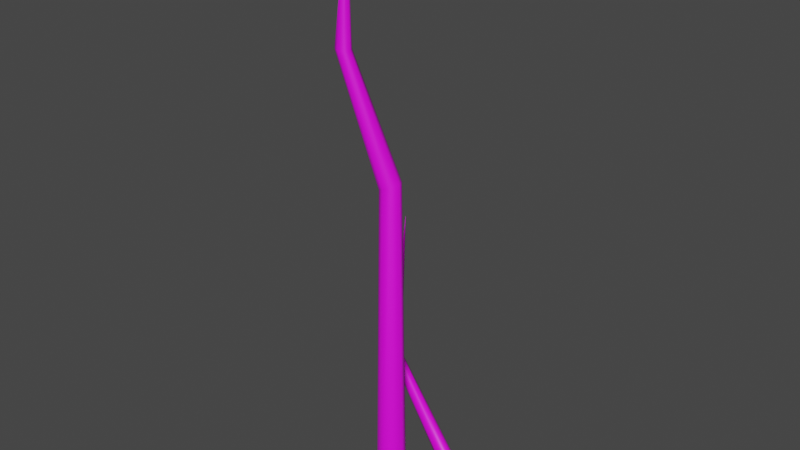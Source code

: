 # Source: Tree_4LOD1.1.blend  (saved by Blender 3.2.14; exported with 4.5.12 LTS)
import bpy
from mathutils import Matrix  # noqa: F401  (used for matrix-valued properties, if any)

bpy.ops.wm.read_factory_settings(use_empty=True)
scene = bpy.context.scene
scene.name = 'Scene'

# ---- collections
col_collection = bpy.data.collections.new('Collection'); scene.collection.children.link(col_collection)

# ---- images (referenced by path relative to the original .blend; pixels are not part of the script)
import os
ASSET_DIR = os.environ.get("B2B_ASSET_DIR", "")  # directory of the original .blend (textures are referenced by path, not embedded)
HERE = os.path.dirname(os.path.abspath(__file__))  # packed textures are extracted next to this script under _unpacked/

def load_image(name, relpath, width, height, colorspace="sRGB"):
    """Load a texture the original file referenced (path relative to the .blend, or extracted next to this script)."""
    p = next((c for c in (os.path.join(HERE, relpath), os.path.join(ASSET_DIR, relpath)) if relpath and os.path.exists(c)), "")
    if p:
        img = bpy.data.images.load(p, check_existing=True)
        img.name = name
    else:  # same state as the original file: an image datablock whose file is absent (Cycles renders it pink)
        img = bpy.data.images.new(name, width, height)
        img.source = "FILE"
        img.filepath = "//" + (relpath or name)
    img.colorspace_settings.name = colorspace
    return img
img_untitled_001 = load_image('Untitled.001', '', 1024, 1024, 'sRGB')

# ---- materials (node trees are filled in below, after node groups)
mat_material_003 = bpy.data.materials.new('Material.003')
mat_material_003.use_transparent_shadow = False
mat_material_004 = bpy.data.materials.new('Material.004')
mat_material_004.use_transparent_shadow = False

# ---- material node trees
mat_material_003.use_nodes = True; mat_material_003.node_tree.nodes.clear()
_N = mat_material_003.node_tree.nodes; _L = mat_material_003.node_tree.links
n0 = _N.new('ShaderNodeBsdfPrincipled'); n0.name = 'Principled BSDF'; n0.location = (10, 300)
n0.distribution = 'GGX'
n0.subsurface_method = 'RANDOM_WALK_SKIN'
n0.inputs[3].default_value = 1.45
n0.inputs[27].default_value = (0.0, 0.0, 0.0, 1.0)
n0.inputs[28].default_value = 1.0
n1 = _N.new('ShaderNodeOutputMaterial'); n1.name = 'Material Output'; n1.location = (300, 300)
n2 = _N.new('ShaderNodeTexImage'); n2.name = 'Image Texture'; n2.location = (-280, 275)
n2.image = img_untitled_001
_L.new(n0.outputs[0], n1.inputs[0])
_L.new(n2.outputs[0], n0.inputs[0])
n1.is_active_output = True
mat_material_004.use_nodes = True; mat_material_004.node_tree.nodes.clear()
_N = mat_material_004.node_tree.nodes; _L = mat_material_004.node_tree.links
n0 = _N.new('ShaderNodeBsdfPrincipled'); n0.name = 'Principled BSDF'; n0.location = (10, 300)
n0.distribution = 'GGX'
n0.subsurface_method = 'RANDOM_WALK_SKIN'
n0.inputs[3].default_value = 1.45
n0.inputs[27].default_value = (0.0, 0.0, 0.0, 1.0)
n0.inputs[28].default_value = 1.0
n1 = _N.new('ShaderNodeOutputMaterial'); n1.name = 'Material Output'; n1.location = (300, 300)
n2 = _N.new('ShaderNodeTexImage'); n2.name = 'Image Texture'; n2.location = (-280, 275)
n2.image = img_untitled_001
_L.new(n0.outputs[0], n1.inputs[0])
_L.new(n2.outputs[0], n0.inputs[0])
n1.is_active_output = True

# ---- world
world_world = bpy.data.worlds.new('World'); scene.world = world_world
world_world.use_nodes = True; world_world.node_tree.nodes.clear()
_N = world_world.node_tree.nodes; _L = world_world.node_tree.links
n0 = _N.new('ShaderNodeOutputWorld'); n0.name = 'World Output'; n0.location = (300, 300)
n1 = _N.new('ShaderNodeBackground'); n1.name = 'Background'; n1.location = (10, 300)
n1.inputs[0].default_value = (0.05088, 0.05088, 0.05088, 1.0)
_L.new(n1.outputs[0], n0.inputs[0])
n0.is_active_output = True
world_world.color = (0.05088, 0.05088, 0.05088)
world_world.use_sun_shadow = False
world_world.sun_shadow_jitter_overblur = 0.0

# ---- meshes
me_cube_003 = bpy.data.meshes.new('Cube.003')
me_cube_003.from_pydata([(-0.09071, -0.03208, -0.1449), (-0.2766, -0.0468, -0.01019), (-0.06159, 0.04274, -0.139), (-0.2766, 0.0512, -0.01019), (-0.0557, -0.05422, -0.02466), (-0.1947, -0.0468, 0.04364), (-0.01814, 0.04276, -0.0162), (-0.1947, 0.0512, 0.04364), (-0.08843, 0.00196, -0.1608), (-0.2942, 0.002197, -0.02173), (-1.863e-09, 1.304e-08, 0.0), (-0.1772, 0.002197, 0.05517), (-0.03472, 0.05967, -0.06958), (-0.2357, 0.0722, 0.01672), (-0.08036, -0.05757, -0.07876), (-0.2357, -0.0678, 0.01672), (-0.05214, 0.0008157, -0.07301), (-0.8408, 0.0007266, 0.8464), (-0.8241, 0.03446, 0.8399), (-0.785, 0.04976, 0.8405), (-0.7459, 0.03652, 0.8482), (-0.7291, 0.003667, 0.8583), (-0.7459, -0.03006, 0.8648), (-0.785, -0.04536, 0.8641), (-0.8241, -0.03212, 0.8565), (-0.9162, 0.2894, 2.007), (-0.916, 0.2905, 2.004), (-0.9154, 0.291, 2.005), (-0.9149, 0.2906, 2.008), (-0.9147, 0.2895, 2.013), (-0.9149, 0.2884, 2.016), (-0.9154, 0.2879, 2.016), (-0.916, 0.2883, 2.012), (-0.9154, 0.2894, 2.01)], [], [(8, 9, 3, 2), (12, 13, 7, 6), (10, 11, 5, 4), (14, 15, 1, 0), (16, 10, 4, 14), (9, 1, 24, 17), (11, 7, 20, 21), (12, 6, 10, 16), (6, 7, 11, 10), (0, 1, 9, 8), (2, 12, 16, 8), (5, 11, 21, 22), (13, 3, 18, 19), (8, 16, 14, 0), (4, 5, 15, 14), (2, 3, 13, 12), (20, 19, 27, 28), (24, 23, 31, 32), (21, 20, 28, 29), (19, 18, 26, 27), (3, 9, 17, 18), (1, 15, 23, 24), (7, 13, 19, 20), (15, 5, 22, 23), (33, 25, 32, 31), (27, 26, 25, 33), (28, 27, 33, 29), (29, 33, 31, 30), (23, 22, 30, 31), (17, 24, 32, 25), (22, 21, 29, 30), (18, 17, 25, 26)])
me_cube_003.polygons.foreach_set('use_smooth', [True] * 32)
_uv = me_cube_003.uv_layers.new(name='UVMap')
_uv.uv.foreach_set('vector', [0.5782, 2.085, 0.4863, 1.786, 0.5439, 1.773, 0.6334, 2.067, 0.8983, 1.993, 0.7476, 1.763, 0.8058, 1.755, 0.9448, 1.938, -0.1175, -0.9547, -0.1851, -0.7923, -0.2429, -0.8043, -0.1973, -0.9642, 0.2385, -1.037, 0.1397, -0.8274, 0.08165, -0.836, 0.1898, -1.112, -0.1428, -1.02, -0.1175, -0.9547, -0.1973, -0.9642, -0.2142, -1.02, 0.04276, -0.8381, 0.08165, -0.836, -0.04368, 0.5632, -0.07548, 0.5618, 0.8445, 1.752, 0.8058, 1.755, 0.678, 0.4262, 0.7098, 0.4247, -0.07548, -1.017, -0.08251, -0.9601, -0.1175, -0.9547, -0.1428, -1.02, 0.9448, 1.938, 0.8058, 1.755, 0.8445, 1.752, 0.9842, 1.93, 0.5454, 2.072, 0.4487, 1.795, 0.4863, 1.786, 0.5782, 2.085, -0.1082, -1.093, -0.07548, -1.017, -0.1428, -1.02, -0.1621, -1.112, -0.2429, -0.8043, -0.1851, -0.7923, -0.3617, 0.5118, -0.4025, 0.5242, 0.5876, 1.762, 0.5439, 1.773, 0.3258, 0.4091, 0.3606, 0.43, -0.1621, -1.112, -0.1428, -1.02, -0.2142, -1.02, -0.1967, -1.095, 0.2851, -0.984, 0.183, -0.8172, 0.1397, -0.8274, 0.2385, -1.037, 0.8463, 2.062, 0.704, 1.771, 0.7476, 1.763, 0.8983, 1.993, 0.678, 0.4262, 0.6334, 0.4113, 0.979, -1.102, 0.9813, -1.106, -0.04368, 0.5632, 0.001143, 0.5493, 0.2851, 2.07, 0.2828, 2.066, 0.7098, 0.4247, 0.678, 0.4262, 0.9813, -1.106, 0.9842, -1.112, 0.3606, 0.43, 0.3258, 0.4091, 0.6325, -1.099, 0.6333, -1.099, 0.5439, 1.773, 0.4863, 1.786, 0.2851, 0.3982, 0.3258, 0.4091, 0.08165, -0.836, 0.1397, -0.8274, 0.001143, 0.5493, -0.04368, 0.5632, 0.8058, 1.755, 0.7476, 1.763, 0.6334, 0.4113, 0.678, 0.4262, 0.1397, -0.8274, 0.183, -0.8172, 0.03275, 0.5277, 0.001143, 0.5493, 0.6322, -1.105, 0.6316, -1.103, 0.6311, -1.108, 0.6312, -1.112, 0.6333, -1.099, 0.6325, -1.099, 0.6316, -1.103, 0.6322, -1.105, 0.6334, -1.103, 0.6333, -1.099, 0.6322, -1.105, 0.6329, -1.108, 0.6329, -1.108, 0.6322, -1.105, 0.6312, -1.112, 0.632, -1.112, -0.4343, 0.5417, -0.4025, 0.5242, -0.07652, 2.112, -0.07726, 2.112, -0.07548, 0.5618, -0.04368, 0.5632, 0.2828, 2.066, 0.28, 2.06, -0.4025, 0.5242, -0.3617, 0.5118, -0.07548, 2.108, -0.07652, 2.112, 0.3258, 0.4091, 0.2851, 0.3982, 0.6316, -1.103, 0.6325, -1.099])
me_cube_003.materials.append(mat_material_003)
me_cube_003.update()
me_cube_004 = bpy.data.meshes.new('Cube.004')
me_cube_004.from_pydata([(-0.105, -0.105, -0.15), (-0.084, -0.084, 0.15), (-0.105, 0.105, -0.15), (-0.084, 0.084, 0.15), (0.105, -0.105, -0.15), (0.084, -0.084, 0.15), (0.105, 0.105, -0.15), (0.084, 0.084, 0.15), (-0.15, 0.0, -0.15), (-0.12, 0.0, 0.15), (0.15, 0.0, -0.15), (0.12, 0.0, 0.15), (0.0, 0.15, -0.15), (0.0, 0.12, 0.15), (0.0, -0.15, -0.15), (0.0, -0.12, 0.15), (0.0, 0.0, -0.15), (-0.08001, 0.0, 2.913), (-0.056, 0.0588, 2.924), (7.314e-08, 0.084, 2.95), (0.056, 0.0588, 2.976), (0.08001, 0.0, 2.987), (0.056, -0.0588, 2.976), (7.314e-08, -0.084, 2.95), (-0.056, -0.0588, 2.924), (-0.4772, 0.0, 3.863), (-0.4587, 0.04116, 3.862), (-0.4157, 0.0588, 3.86), (-0.3726, 0.04116, 3.857), (-0.3542, 0.0, 3.856), (-0.3726, -0.04116, 3.857), (-0.4157, -0.0588, 3.86), (-0.4587, -0.04116, 3.862), (-0.3556, 0.0, 4.861), (-0.3554, 0.0004116, 4.86), (-0.355, 0.000588, 4.858), (-0.3545, 0.0004116, 4.855), (-0.3544, 0.0, 4.854), (-0.3545, -0.0004116, 4.855), (-0.355, -0.000588, 4.858), (-0.3554, -0.0004116, 4.86), (-0.355, 0.0, 4.858)], [], [(8, 9, 3, 2), (12, 13, 7, 6), (10, 11, 5, 4), (14, 15, 1, 0), (16, 10, 4, 14), (5, 11, 21, 22), (13, 3, 18, 19), (12, 6, 10, 16), (6, 7, 11, 10), (0, 1, 9, 8), (2, 12, 16, 8), (15, 5, 22, 23), (7, 13, 19, 20), (8, 16, 14, 0), (4, 5, 15, 14), (2, 3, 13, 12), (24, 23, 31, 32), (21, 20, 28, 29), (19, 18, 26, 27), (18, 17, 25, 26), (11, 7, 20, 21), (9, 1, 24, 17), (3, 9, 17, 18), (1, 15, 23, 24), (28, 27, 35, 36), (32, 31, 39, 40), (29, 28, 36, 37), (27, 26, 34, 35), (20, 19, 27, 28), (23, 22, 30, 31), (17, 24, 32, 25), (22, 21, 29, 30), (41, 33, 40, 39), (35, 34, 33, 41), (36, 35, 41, 37), (37, 41, 39, 38), (31, 30, 38, 39), (25, 32, 40, 33), (30, 29, 37, 38), (26, 25, 33, 34)])
me_cube_004.polygons.foreach_set('use_smooth', [True] * 40)
_uv = me_cube_004.uv_layers.new(name='UVMap')
_uv.uv.foreach_set('vector', [0.4653, -1.989, 0.442, -1.693, 0.3449, -1.696, 0.344, -1.993, 0.2112, -1.988, 0.1688, -1.691, 0.07205, -1.699, 0.09033, -1.998, 0.5648, 2.997, 0.5686, 2.698, 0.6638, 2.694, 0.6839, 2.992, -0.402, 2.993, -0.4137, 2.695, -0.3169, 2.688, -0.2809, 2.984, 0.8304, -1.861, 0.8933, -1.998, 0.977, -1.916, 0.977, -1.803, 0.6638, 2.694, 0.5686, 2.698, 0.5508, -0.0932, 0.6173, -0.08467, 0.274, -1.7, 0.3449, -1.696, 0.2606, 1.055, 0.2112, 1.078, 0.6839, -1.92, 0.7718, -1.998, 0.8933, -1.998, 0.8304, -1.861, 0.4653, 2.988, 0.489, 2.691, 0.5686, 2.698, 0.5648, 2.997, -0.2809, 2.984, -0.3169, 2.688, -0.2475, 2.682, -0.1941, 2.978, 0.6839, -1.806, 0.6839, -1.92, 0.8304, -1.861, 0.7676, -1.724, -0.4137, 2.695, -0.4813, 2.699, -0.6692, -0.1018, -0.6226, -0.07914, 0.07205, -1.699, 0.1688, -1.691, -0.1266, 1.07, -0.1941, 1.089, 0.7676, -1.724, 0.8304, -1.861, 0.977, -1.803, 0.8891, -1.724, -0.4865, 2.998, -0.4813, 2.699, -0.4137, 2.695, -0.402, 2.993, 0.344, -1.993, 0.3449, -1.696, 0.274, -1.7, 0.2553, -1.998, -0.5555, -0.05839, -0.6226, -0.07914, -0.278, -1.008, -0.2289, -1.014, 0.5508, -0.0932, 0.495, -0.08726, 0.5982, -1.015, 0.637, -1.011, 0.2112, 1.078, 0.2606, 1.055, 0.4175, 2.004, 0.382, 1.999, 0.2606, 1.055, 0.3284, 1.046, 0.4653, 2.007, 0.4175, 2.004, 0.5686, 2.698, 0.489, 2.691, 0.495, -0.08726, 0.5508, -0.0932, -0.2475, 2.682, -0.3169, 2.688, -0.5555, -0.05839, -0.5072, -0.05131, 0.3449, -1.696, 0.442, -1.693, 0.3284, 1.046, 0.2606, 1.055, -0.3169, 2.688, -0.4137, 2.695, -0.6226, -0.07914, -0.5555, -0.05839, 0.1279, 2.009, 0.1768, 2.016, -0.006366, 2.994, -0.006596, 2.992, -0.2289, -1.014, -0.278, -1.008, -0.3934, -1.994, -0.3931, -1.997, 0.637, -1.011, 0.5982, -1.015, 0.6274, -1.992, 0.6278, -1.991, 0.1768, 2.016, 0.2112, 2.024, -0.006282, 2.997, -0.006366, 2.994, -0.1941, 1.089, -0.1266, 1.07, 0.1768, 2.016, 0.1279, 2.009, -0.6226, -0.07914, -0.6692, -0.1018, -0.3128, -1.003, -0.278, -1.008, -0.5072, -0.05131, -0.5555, -0.05839, -0.2289, -1.014, -0.1941, -1.018, 0.6173, -0.08467, 0.5508, -0.0932, 0.637, -1.011, 0.6839, -1.013, 0.6279, -1.994, 0.628, -1.998, 0.6284, -1.997, 0.6285, -1.994, 0.6273, -1.994, 0.6275, -1.997, 0.628, -1.998, 0.6279, -1.994, 0.6274, -1.992, 0.6273, -1.994, 0.6279, -1.994, 0.6278, -1.991, 0.6278, -1.991, 0.6279, -1.994, 0.6285, -1.994, 0.6282, -1.992, -0.278, -1.008, -0.3128, -1.003, -0.3936, -1.992, -0.3934, -1.994, -0.1941, -1.018, -0.2289, -1.014, -0.3931, -1.997, -0.3929, -1.998, 0.6839, -1.013, 0.637, -1.011, 0.6278, -1.991, 0.6282, -1.992, 0.4175, 2.004, 0.4653, 2.007, 0.3784, 2.991, 0.378, 2.99])
me_cube_004.materials.append(mat_material_004)
me_cube_004.update()

# ---- objects
ob_cube_001 = bpy.data.objects.new('Cube.001', me_cube_003)
ob_cube = bpy.data.objects.new('Cube', me_cube_004)

# ---- transforms, parenting, visibility, modifiers, constraints
ob_cube_001.location = (0.1466, 0.813, 0.02868)
ob_cube.location = (0.0, 0.0, 0.0)
_vg = ob_cube.vertex_groups.new(name='Group')
_m = ob_cube.modifiers.new('ParticleSystem', 'PARTICLE_SYSTEM')

# ---- collection membership
col_collection.objects.link(ob_cube_001)
col_collection.objects.link(ob_cube)

# ---- scene / render settings (as saved in the file)
scene.frame_start = 1; scene.frame_end = 250; scene.frame_set(1)
scene.render.engine = 'BLENDER_EEVEE_NEXT'
scene.cycles.sampling_pattern = 'TABULATED_SOBOL'
scene.cycles.use_light_tree = False
scene.view_settings.view_transform = 'Filmic'
bpy.context.view_layer.update()

# ---- added for rendering (the .blend has no active camera and no usable light): camera, sun
cam_auto = bpy.data.cameras.new('AutoCamera')
cam_auto.lens = 50.0
cam_auto.sensor_width = 36.0
cam_auto.clip_end = 1000.0
ob_auto_camera = bpy.data.objects.new('AutoCamera', cam_auto)
scene.collection.objects.link(ob_auto_camera)
ob_auto_camera.location = (4.54497, -5.34873, 6.23953)
ob_auto_camera.rotation_euler = (1.09748, -7.21219e-08, 0.694738)
scene.camera = ob_auto_camera
light_auto_sun = bpy.data.lights.new('AutoSun', 'SUN')
light_auto_sun.energy = 3.0
light_auto_sun.angle = 0.0523599
ob_auto_sun = bpy.data.objects.new('AutoSun', light_auto_sun)
scene.collection.objects.link(ob_auto_sun)
ob_auto_sun.rotation_euler = (0.872665, 0.174533, 0.523599)
bpy.context.view_layer.update()

